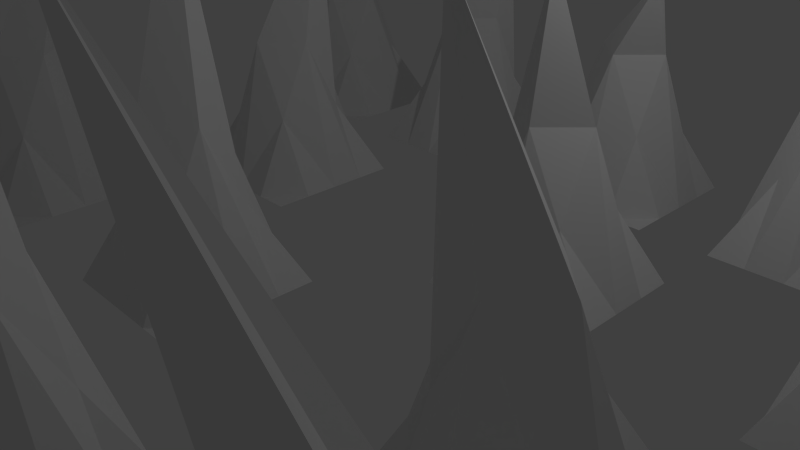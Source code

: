 # Source: spikes.blend  (saved by Blender 2.66.1; exported with 4.5.12 LTS)
import bpy
from mathutils import Matrix  # noqa: F401  (used for matrix-valued properties, if any)

bpy.ops.wm.read_factory_settings(use_empty=True)
scene = bpy.context.scene
scene.name = 'Scene'

# ---- collections
col_collection_1 = bpy.data.collections.new('Collection 1'); scene.collection.children.link(col_collection_1)

# ---- world
world_world = bpy.data.worlds.new('World'); scene.world = world_world
world_world.color = (0.05088, 0.05088, 0.05088)
world_world.use_sun_shadow = False
world_world.sun_shadow_jitter_overblur = 0.0
world_world.cycles.sampling_method = 'MANUAL'
world_world.cycles.sample_map_resolution = 256

# ---- cameras
cam_camera = bpy.data.cameras.new('Camera')
cam_camera.clip_end = 100.0
cam_camera.lens = 35.0
cam_camera.sensor_width = 32.0
cam_camera.sensor_height = 18.0
cam_camera.ortho_scale = 7.314
cam_camera.dof.focus_distance = 0.0
cam_camera.dof.aperture_fstop = 128.0

# ---- lights
light_lamp = bpy.data.lights.new('Lamp', 'POINT')
light_lamp.transmission_factor = 0.0
light_lamp.cutoff_distance = 30.0
light_lamp.energy = 100.0
light_lamp.shadow_buffer_clip_start = 1.001
light_lamp.shadow_soft_size = 0.1
light_lamp.shadow_maximum_resolution = 0.006
light_lamp.use_absolute_resolution = True
light_lamp.cycles.use_multiple_importance_sampling = False

# ---- meshes
me_plane = bpy.data.meshes.new('Plane')
me_plane.from_pydata([(0.0, 0.5, 0.0), (0.0, -0.5, 0.0), (-0.5, 0.0, 0.0), (0.5676, 0.3681, 0.6429), (-0.5, 0.5, 0.0), (-0.5, -0.5, 0.0), (0.0, -0.75, 0.0), (0.25, 0.0, 0.0), (0.0, -0.25, 0.0), (-0.25, 0.0, 0.0), (0.75, 0.0, 0.0), (0.25, 0.5, 0.0), (-0.5, 0.25, 0.0), (-0.75, 0.5, 0.0), (-0.1663, 0.5116, 0.6999), (-0.5, -0.25, 0.0), (-0.5, -0.75, 0.0), (-0.25, -0.5, 0.0), (0.456, -0.3163, 0.9285), (0.25, -0.5, 0.0), (0.75, -0.5, 0.0), (-0.25, -0.25, 0.0), (0.25, 0.25, 0.0), (0.75, 0.25, 0.0), (-0.25, 0.25, 0.0), (-0.75, -0.25, 0.0), (-0.25, -0.75, 0.0), (0.25, -0.75, 0.0), (0.75, -0.75, 0.0), (0.125, 0.0, 0.0), (0.0, -0.125, 0.0), (0.875, 0.0, 0.0), (0.2007, 0.4399, 0.6714), (0.625, 0.5, 0.0), (-0.5, 0.125, 0.0), (-0.375, 0.5, 0.0), (-0.5, -0.125, 0.0), (-0.375, -0.5, 0.0), (0.5, -0.125, 0.0), (0.125, -0.5, 0.0), (0.625, -0.5, 0.0), (0.0, 0.625, 0.0), (0.0, -0.625, 0.0), (0.375, 0.0, 0.0), (0.0, 0.375, 0.0), (0.0, -0.375, 0.0), (-0.375, 0.0, 0.0), (0.625, 0.0, 0.0), (0.5, 0.625, 0.0), (0.5, 0.375, 0.0), (0.375, 0.5, 0.0), (-0.5, 0.625, 0.0), (-0.5, 0.375, 0.0), (-0.5333, 0.5834, 0.7284), (-0.125, 0.5, 0.0), (-0.5, -0.375, 0.0), (-0.5, -0.625, 0.0), (0.5, -0.375, 0.0), (0.875, -0.5, 0.0), (-0.25, 0.625, 0.0), (-0.25, -0.125, 0.0), (-0.25, -0.375, 0.0), (-0.1557, -0.1967, 0.9761), (0.625, -0.25, 0.0), (0.25, 0.625, 0.0), (0.25, 0.375, 0.0), (0.2671, 0.07374, 0.8047), (0.125, 0.25, 0.0), (0.375, 0.25, 0.0), (0.7564, -0.02195, 0.7667), (0.625, 0.25, 0.0), (0.875, 0.25, 0.0), (-0.75, 0.625, 0.0), (-0.75, 0.375, 0.0), (-0.25, 0.375, 0.0), (-0.25, 0.125, 0.0), (-0.375, 0.25, 0.0), (-0.75, -0.125, 0.0), (-0.75, -0.375, 0.0), (-0.6449, -0.101, 1.014), (-0.25, -0.625, 0.0), (-0.375, -0.75, 0.0), (0.375, -0.25, 0.0), (0.25, -0.625, 0.0), (0.125, -0.75, 0.0), (0.6448, -0.7064, 1.052), (0.625, -0.75, 0.0), (0.875, -0.75, 0.0), (-0.125, -0.125, 0.0), (0.375, 0.375, 0.0), (-0.625, 0.375, 0.0), (-0.125, 0.375, 0.0), (-0.625, -0.125, 0.0), (0.375, -0.125, 0.0), (0.875, -0.625, 0.0), (0.625, 0.625, 0.0), (-0.375, 0.625, 0.0), (-0.125, 0.625, 0.0), (-0.125, -0.375, 0.0), (0.625, -0.125, 0.0), (0.625, -0.375, 0.0), (0.125, 0.625, 0.0), (0.375, 0.625, 0.0), (0.125, 0.375, 0.0), (0.125, 0.125, 0.0), (0.375, 0.125, 0.0), (0.625, 0.375, 0.0), (0.625, 0.125, 0.0), (0.875, 0.125, 0.0), (-0.625, 0.625, 0.0), (-0.375, 0.375, 0.0), (-0.3445, 0.1934, 0.8522), (-0.625, -0.375, 0.0), (-0.4561, -0.4911, 1.138), (0.375, -0.375, 0.0), (0.03316, -0.5868, 1.1), (0.625, -0.625, 0.0), (0.0625, 0.5, 0.4375), (0.5625, 0.5, 0.4375), (-0.5, 0.0625, 0.0), (-0.4375, -0.5, 0.0), (0.0625, -0.5, 0.0), (0.0, 0.5625, 0.0), (0.0, -0.5625, 0.0), (0.0, 0.4375, 0.0), (-0.4375, 0.0, 0.0), (0.5, 0.5625, 0.4375), (0.5, 0.4375, 0.4375), (0.4375, 0.5, 0.4375), (-0.5, 0.5625, 0.0), (-0.5, 0.4375, 0.0), (-0.5625, 0.5, 0.4375), (-0.5, -0.5625, 0.0), (-0.25, 0.5625, 0.4375), (-0.1875, -0.25, 0.4375), (0.5625, -0.25, 0.4375), (0.25, 0.5625, 0.0), (0.25, 0.4375, 0.0), (0.25, 0.0625, 0.4375), (0.3125, 0.25, 0.0), (0.75, 0.0625, 0.4375), (0.8125, 0.25, 0.0), (-0.75, 0.5625, 0.0), (-0.75, 0.4375, 0.0), (-0.25, 0.4375, 0.4375), (-0.25, 0.0625, 0.0), (-0.4375, 0.25, 0.0), (-0.6875, -0.25, 0.4375), (-0.25, -0.5625, 0.0), (-0.4375, -0.75, 0.0), (0.25, -0.5625, 0.0), (0.0625, -0.75, 0.0), (0.75, -0.5625, 0.4375), (0.8125, -0.75, 0.0), (0.1875, 0.0, 0.0), (0.0, -0.1875, 0.0), (0.8125, 0.0, 0.0), (0.1875, 0.5, 0.4375), (-0.5, 0.1875, 0.0), (-0.3125, 0.5, 0.4375), (-0.5, -0.1875, 0.0), (-0.3125, -0.5, 0.0), (0.5, -0.1875, 0.4375), (0.1875, -0.5, 0.0), (0.6875, -0.5, 0.0), (0.0, -0.6875, 0.0), (0.3125, 0.0, 0.0), (0.0, -0.3125, 0.0), (-0.3125, 0.0, 0.0), (0.6875, 0.0, 0.0), (-0.6875, 0.5, 0.4375), (-0.1875, 0.5, 0.4375), (-0.5, -0.3125, 0.0), (-0.5, -0.6875, 0.0), (0.5, -0.3125, 0.4375), (0.8125, -0.5, 0.0), (-0.25, -0.1875, 0.0), (-0.25, -0.3125, 0.0), (-0.0625, -0.25, 0.4375), (0.25, 0.1875, 0.4375), (0.1875, 0.25, 0.0), (0.75, 0.1875, 0.4375), (0.6875, 0.25, 0.0), (-0.25, 0.1875, 0.0), (-0.3125, 0.25, 0.0), (-0.75, -0.1875, 0.0), (-0.75, -0.3125, 0.0), (-0.5625, -0.25, 0.4375), (-0.25, -0.6875, 0.0), (-0.3125, -0.75, 0.0), (0.4375, -0.25, 0.4375), (0.25, -0.6875, 0.0), (0.1875, -0.75, 0.0), (0.75, -0.6875, 0.4375), (0.6875, -0.75, 0.0), (-0.125, -0.1875, 0.4375), (-0.1875, -0.125, 0.0), (-0.0625, -0.125, 0.0), (0.375, 0.4375, 0.0), (0.4375, 0.375, 0.0), (-0.625, 0.4375, 0.4375), (-0.6875, 0.375, 0.0), (-0.5625, 0.375, 0.0), (-0.125, 0.4375, 0.0), (-0.1875, 0.375, 0.0), (-0.625, -0.1875, 0.4375), (-0.6875, -0.125, 0.0), (-0.5625, -0.125, 0.0), (0.375, -0.1875, 0.0), (0.4375, -0.125, 0.0), (0.875, -0.5625, 0.0), (0.875, -0.6875, 0.0), (0.8125, -0.625, 0.4375), (0.625, 0.5625, 0.0), (0.5625, 0.625, 0.0), (-0.375, 0.5625, 0.0), (-0.3125, 0.625, 0.0), (-0.125, 0.5625, 0.0), (-0.1875, 0.625, 0.0), (-0.125, -0.3125, 0.4375), (-0.1875, -0.375, 0.0), (-0.0625, -0.375, 0.0), (0.625, -0.1875, 0.0), (0.5625, -0.125, 0.0), (0.625, -0.3125, 0.0), (0.5625, -0.375, 0.0), (0.125, 0.5625, 0.4375), (0.0625, 0.625, 0.0), (0.1875, 0.625, 0.0), (0.375, 0.5625, 0.0), (0.4375, 0.625, 0.0), (0.125, 0.4375, 0.4375), (0.0625, 0.375, 0.0), (0.1875, 0.375, 0.0), (0.125, 0.1875, 0.0), (0.125, 0.0625, 0.0), (0.1875, 0.125, 0.4375), (0.375, 0.1875, 0.0), (0.375, 0.0625, 0.0), (0.3125, 0.125, 0.4375), (0.625, 0.4375, 0.0), (0.5625, 0.375, 0.0), (0.625, 0.1875, 0.0), (0.625, 0.0625, 0.0), (0.6875, 0.125, 0.4375), (0.875, 0.1875, 0.0), (0.875, 0.0625, 0.0), (0.8125, 0.125, 0.4375), (-0.625, 0.5625, 0.4375), (-0.6875, 0.625, 0.0), (-0.5625, 0.625, 0.0), (-0.375, 0.4375, 0.0), (-0.3125, 0.375, 0.0), (-0.375, 0.1875, 0.4375), (-0.375, 0.0625, 0.4375), (-0.4375, 0.125, 0.4375), (-0.3125, 0.125, 0.4375), (-0.625, -0.3125, 0.4375), (-0.6875, -0.375, 0.0), (-0.5625, -0.375, 0.0), (-0.375, -0.5625, 0.4375), (-0.375, -0.6875, 0.4375), (-0.4375, -0.625, 0.4375), (-0.3125, -0.625, 0.4375), (0.375, -0.3125, 0.0), (0.4375, -0.375, 0.0), (0.125, -0.5625, 0.4375), (0.125, -0.6875, 0.4375), (0.0625, -0.625, 0.4375), (0.1875, -0.625, 0.4375), (0.625, -0.5625, 0.0), (0.625, -0.6875, 0.0), (0.6875, -0.625, 0.4375), (0.4375, 0.4375, 0.2188), (-0.5625, 0.4375, 0.2188), (-0.0625, -0.3125, 0.2188), (0.1875, 0.4375, 0.2188), (0.1875, 0.1875, 0.2188), (0.6875, 0.1875, 0.2188), (-0.3125, 0.4375, 0.2188), (-0.3125, 0.1875, 0.2188), (-0.5625, -0.3125, 0.2188), (-0.3125, -0.5625, 0.2188), (0.4375, -0.3125, 0.2188), (0.1875, -0.5625, 0.2188), (0.6875, -0.5625, 0.2188), (-0.1875, -0.1875, 0.2188), (-0.0625, -0.1875, 0.2188), (-0.6875, 0.4375, 0.2188), (-0.1875, 0.4375, 0.2188), (-0.6875, -0.1875, 0.2188), (-0.5625, -0.1875, 0.2188), (0.4375, -0.1875, 0.2188), (0.8125, -0.5625, 0.2188), (0.8125, -0.6875, 0.2188), (0.5625, 0.5625, 0.2188), (-0.3125, 0.5625, 0.2188), (-0.1875, 0.5625, 0.2188), (-0.1875, -0.3125, 0.2188), (0.5625, -0.1875, 0.2188), (0.5625, -0.3125, 0.2188), (0.0625, 0.5625, 0.2188), (0.1875, 0.5625, 0.2188), (0.4375, 0.5625, 0.2188), (0.0625, 0.4375, 0.2188), (0.1875, 0.0625, 0.2188), (0.3125, 0.1875, 0.2188), (0.3125, 0.0625, 0.2188), (0.5625, 0.4375, 0.2188), (0.6875, 0.0625, 0.2188), (0.8125, 0.1875, 0.2188), (0.8125, 0.0625, 0.2188), (-0.6875, 0.5625, 0.2188), (-0.5625, 0.5625, 0.2188), (-0.4375, 0.1875, 0.2188), (-0.4375, 0.0625, 0.2188), (-0.3125, 0.0625, 0.2188), (-0.6875, -0.3125, 0.2188), (-0.4375, -0.5625, 0.2188), (-0.4375, -0.6875, 0.2188), (-0.3125, -0.6875, 0.2188), (0.0625, -0.5625, 0.2188), (0.0625, -0.6875, 0.2188), (0.1875, -0.6875, 0.2188), (0.6875, -0.6875, 0.2188)], [], [(273, 127, 3, 128), (274, 130, 4, 131), (275, 167, 8, 178), (276, 137, 11, 157), (277, 179, 22, 180), (278, 181, 23, 182), (279, 144, 14, 159), (280, 183, 24, 184), (281, 172, 15, 187), (282, 148, 17, 161), (283, 174, 18, 190), (284, 150, 19, 163), (285, 152, 20, 164), (286, 195, 88, 196), (287, 155, 30, 197), (288, 200, 53, 170), (289, 203, 54, 171), (290, 205, 92, 206), (291, 160, 36, 207), (292, 162, 38, 209), (293, 210, 58, 175), (294, 211, 94, 212), (295, 213, 95, 214), (296, 133, 59, 216), (297, 217, 97, 218), (298, 219, 62, 134), (299, 222, 99, 223), (300, 224, 63, 135), (301, 226, 101, 227), (302, 136, 64, 228), (303, 126, 48, 230), (304, 231, 32, 117), (305, 138, 66, 236), (306, 237, 68, 139), (307, 238, 105, 239), (308, 240, 33, 118), (309, 140, 69, 244), (310, 245, 71, 141), (311, 246, 108, 247), (312, 248, 109, 249), (313, 129, 51, 250), (314, 253, 76, 146), (315, 254, 111, 255), (316, 145, 75, 256), (317, 257, 79, 147), (318, 260, 37, 120), (319, 261, 113, 262), (320, 188, 80, 263), (321, 266, 39, 121), (322, 267, 115, 268), (323, 191, 83, 269), (324, 193, 85, 272), (198, 273, 128, 50), (89, 199, 273, 198), (199, 49, 127, 273), (200, 274, 131, 53), (90, 202, 274, 200), (202, 52, 130, 274), (219, 275, 178, 62), (98, 221, 275, 219), (221, 45, 167, 275), (231, 276, 157, 32), (103, 233, 276, 231), (233, 65, 137, 276), (234, 277, 180, 67), (104, 236, 277, 234), (236, 66, 179, 277), (242, 278, 182, 70), (107, 244, 278, 242), (244, 69, 181, 278), (251, 279, 159, 35), (110, 252, 279, 251), (252, 74, 144, 279), (253, 280, 184, 76), (111, 256, 280, 253), (256, 75, 183, 280), (257, 281, 187, 79), (112, 259, 281, 257), (259, 55, 172, 281), (260, 282, 161, 37), (113, 263, 282, 260), (263, 80, 148, 282), (264, 283, 190, 82), (114, 265, 283, 264), (265, 57, 174, 283), (266, 284, 163, 39), (115, 269, 284, 266), (269, 83, 150, 284), (270, 285, 164, 40), (116, 272, 285, 270), (272, 85, 152, 285), (176, 286, 196, 60), (21, 134, 286, 176), (134, 62, 195, 286), (195, 287, 197, 88), (62, 178, 287, 195), (178, 8, 155, 287), (143, 288, 170, 13), (73, 201, 288, 143), (201, 90, 200, 288), (144, 289, 171, 14), (74, 204, 289, 144), (204, 91, 203, 289), (185, 290, 206, 77), (25, 147, 290, 185), (147, 79, 205, 290), (205, 291, 207, 92), (79, 187, 291, 205), (187, 15, 160, 291), (208, 292, 209, 93), (82, 190, 292, 208), (190, 18, 162, 292), (152, 293, 175, 20), (85, 212, 293, 152), (212, 94, 210, 293), (193, 294, 212, 85), (28, 153, 294, 193), (153, 87, 211, 294), (126, 295, 214, 48), (3, 118, 295, 126), (118, 33, 213, 295), (215, 296, 216, 96), (35, 159, 296, 215), (159, 14, 133, 296), (133, 297, 218, 59), (14, 171, 297, 133), (171, 54, 217, 297), (177, 298, 134, 21), (61, 220, 298, 177), (220, 98, 219, 298), (162, 299, 223, 38), (18, 135, 299, 162), (135, 63, 222, 299), (174, 300, 135, 18), (57, 225, 300, 174), (225, 100, 224, 300), (122, 301, 227, 41), (0, 117, 301, 122), (117, 32, 226, 301), (226, 302, 228, 101), (32, 157, 302, 226), (157, 11, 136, 302), (229, 303, 230, 102), (50, 128, 303, 229), (128, 3, 126, 303), (124, 304, 117, 0), (44, 232, 304, 124), (232, 103, 231, 304), (235, 305, 236, 104), (29, 154, 305, 235), (154, 7, 138, 305), (179, 306, 139, 22), (66, 239, 306, 179), (239, 105, 237, 306), (138, 307, 239, 66), (7, 166, 307, 138), (166, 43, 238, 307), (127, 308, 118, 3), (49, 241, 308, 127), (241, 106, 240, 308), (243, 309, 244, 107), (47, 169, 309, 243), (169, 10, 140, 309), (181, 310, 141, 23), (69, 247, 310, 181), (247, 108, 245, 310), (140, 311, 247, 69), (10, 156, 311, 140), (156, 31, 246, 311), (142, 312, 249, 72), (13, 170, 312, 142), (170, 53, 248, 312), (248, 313, 250, 109), (53, 131, 313, 248), (131, 4, 129, 313), (158, 314, 146, 12), (34, 255, 314, 158), (255, 111, 253, 314), (119, 315, 255, 34), (2, 125, 315, 119), (125, 46, 254, 315), (254, 316, 256, 111), (46, 168, 316, 254), (168, 9, 145, 316), (186, 317, 147, 25), (78, 258, 317, 186), (258, 112, 257, 317), (132, 318, 120, 5), (56, 262, 318, 132), (262, 113, 260, 318), (173, 319, 262, 56), (16, 149, 319, 173), (149, 81, 261, 319), (261, 320, 263, 113), (81, 189, 320, 261), (189, 26, 188, 320), (123, 321, 121, 1), (42, 268, 321, 123), (268, 115, 266, 321), (165, 322, 268, 42), (6, 151, 322, 165), (151, 84, 267, 322), (267, 323, 269, 115), (84, 192, 323, 267), (192, 27, 191, 323), (271, 324, 272, 116), (86, 194, 324, 271), (194, 28, 193, 324)])
_uv = me_plane.uv_layers.new(name='UVMap')
_uv.uv.foreach_set('vector', [0.0, 0.0, 1.0, 0.0, 1.0, 1.0, 0.0, 1.0, 0.0, 0.0, 1.0, 0.0, 1.0, 1.0, 0.0, 1.0, 0.0, 0.0, 1.0, 0.0, 1.0, 1.0, 0.0, 1.0, 0.0, 0.0, 1.0, 0.0, 1.0, 1.0, 0.0, 1.0, 0.0, 0.0, 1.0, 0.0, 1.0, 1.0, 0.0, 1.0, 0.0, 0.0, 1.0, 0.0, 1.0, 1.0, 0.0, 1.0, 0.0, 0.0, 1.0, 0.0, 1.0, 1.0, 0.0, 1.0, 0.0, 0.0, 1.0, 0.0, 1.0, 1.0, 0.0, 1.0, 0.0, 0.0, 1.0, 0.0, 1.0, 1.0, 0.0, 1.0, 0.0, 0.0, 1.0, 0.0, 1.0, 1.0, 0.0, 1.0, 0.0, 0.0, 1.0, 0.0, 1.0, 1.0, 0.0, 1.0, 0.0, 0.0, 1.0, 0.0, 1.0, 1.0, 0.0, 1.0, 0.0, 0.0, 1.0, 0.0, 1.0, 1.0, 0.0, 1.0, 0.0, 0.0, 1.0, 0.0, 1.0, 1.0, 0.0, 1.0, 0.0, 0.0, 1.0, 0.0, 1.0, 1.0, 0.0, 1.0, 0.0, 0.0, 1.0, 0.0, 1.0, 1.0, 0.0, 1.0, 0.0, 0.0, 1.0, 0.0, 1.0, 1.0, 0.0, 1.0, 0.0, 0.0, 1.0, 0.0, 1.0, 1.0, 0.0, 1.0, 0.0, 0.0, 1.0, 0.0, 1.0, 1.0, 0.0, 1.0, 0.0, 0.0, 1.0, 0.0, 1.0, 1.0, 0.0, 1.0, 0.0, 0.0, 1.0, 0.0, 1.0, 1.0, 0.0, 1.0, 0.0, 0.0, 1.0, 0.0, 1.0, 1.0, 0.0, 1.0, 0.0, 0.0, 1.0, 0.0, 1.0, 1.0, 0.0, 1.0, 0.0, 0.0, 1.0, 0.0, 1.0, 1.0, 0.0, 1.0, 0.0, 0.0, 1.0, 0.0, 1.0, 1.0, 0.0, 1.0, 0.0, 0.0, 1.0, 0.0, 1.0, 1.0, 0.0, 1.0, 0.0, 0.0, 1.0, 0.0, 1.0, 1.0, 0.0, 1.0, 0.0, 0.0, 1.0, 0.0, 1.0, 1.0, 0.0, 1.0, 0.0, 0.0, 1.0, 0.0, 1.0, 1.0, 0.0, 1.0, 0.0, 0.0, 1.0, 0.0, 1.0, 1.0, 0.0, 1.0, 0.0, 0.0, 1.0, 0.0, 1.0, 1.0, 0.0, 1.0, 0.0, 0.0, 1.0, 0.0, 1.0, 1.0, 0.0, 1.0, 0.0, 0.0, 1.0, 0.0, 1.0, 1.0, 0.0, 1.0, 0.0, 0.0, 1.0, 0.0, 1.0, 1.0, 0.0, 1.0, 0.0, 0.0, 1.0, 0.0, 1.0, 1.0, 0.0, 1.0, 0.0, 0.0, 1.0, 0.0, 1.0, 1.0, 0.0, 1.0, 0.0, 0.0, 1.0, 0.0, 1.0, 1.0, 0.0, 1.0, 0.0, 0.0, 1.0, 0.0, 1.0, 1.0, 0.0, 1.0, 0.0, 0.0, 1.0, 0.0, 1.0, 1.0, 0.0, 1.0, 0.0, 0.0, 1.0, 0.0, 1.0, 1.0, 0.0, 1.0, 0.0, 0.0, 1.0, 0.0, 1.0, 1.0, 0.0, 1.0, 0.0, 0.0, 1.0, 0.0, 1.0, 1.0, 0.0, 1.0, 0.0, 0.0, 1.0, 0.0, 1.0, 1.0, 0.0, 1.0, 0.0, 0.0, 1.0, 0.0, 1.0, 1.0, 0.0, 1.0, 0.0, 0.0, 1.0, 0.0, 1.0, 1.0, 0.0, 1.0, 0.0, 0.0, 1.0, 0.0, 1.0, 1.0, 0.0, 1.0, 0.0, 0.0, 1.0, 0.0, 1.0, 1.0, 0.0, 1.0, 0.0, 0.0, 1.0, 0.0, 1.0, 1.0, 0.0, 1.0, 0.0, 0.0, 1.0, 0.0, 1.0, 1.0, 0.0, 1.0, 0.0, 0.0, 1.0, 0.0, 1.0, 1.0, 0.0, 1.0, 0.0, 0.0, 1.0, 0.0, 1.0, 1.0, 0.0, 1.0, 0.0, 0.0, 1.0, 0.0, 1.0, 1.0, 0.0, 1.0, 0.0, 0.0, 1.0, 0.0, 1.0, 1.0, 0.0, 1.0, 0.0, 0.0, 1.0, 0.0, 1.0, 1.0, 0.0, 1.0, 0.0, 0.0, 1.0, 0.0, 1.0, 1.0, 0.0, 1.0, 0.0, 0.0, 1.0, 0.0, 1.0, 1.0, 0.0, 1.0, 0.0, 0.0, 1.0, 0.0, 1.0, 1.0, 0.0, 1.0, 0.0, 0.0, 1.0, 0.0, 1.0, 1.0, 0.0, 1.0, 0.0, 0.0, 1.0, 0.0, 1.0, 1.0, 0.0, 1.0, 0.0, 0.0, 1.0, 0.0, 1.0, 1.0, 0.0, 1.0, 0.0, 0.0, 1.0, 0.0, 1.0, 1.0, 0.0, 1.0, 0.0, 0.0, 1.0, 0.0, 1.0, 1.0, 0.0, 1.0, 0.0, 0.0, 1.0, 0.0, 1.0, 1.0, 0.0, 1.0, 0.0, 0.0, 1.0, 0.0, 1.0, 1.0, 0.0, 1.0, 0.0, 0.0, 1.0, 0.0, 1.0, 1.0, 0.0, 1.0, 0.0, 0.0, 1.0, 0.0, 1.0, 1.0, 0.0, 1.0, 0.0, 0.0, 1.0, 0.0, 1.0, 1.0, 0.0, 1.0, 0.0, 0.0, 1.0, 0.0, 1.0, 1.0, 0.0, 1.0, 0.0, 0.0, 1.0, 0.0, 1.0, 1.0, 0.0, 1.0, 0.0, 0.0, 1.0, 0.0, 1.0, 1.0, 0.0, 1.0, 0.0, 0.0, 1.0, 0.0, 1.0, 1.0, 0.0, 1.0, 0.0, 0.0, 1.0, 0.0, 1.0, 1.0, 0.0, 1.0, 0.0, 0.0, 1.0, 0.0, 1.0, 1.0, 0.0, 1.0, 0.0, 0.0, 1.0, 0.0, 1.0, 1.0, 0.0, 1.0, 0.0, 0.0, 1.0, 0.0, 1.0, 1.0, 0.0, 1.0, 0.0, 0.0, 1.0, 0.0, 1.0, 1.0, 0.0, 1.0, 0.0, 0.0, 1.0, 0.0, 1.0, 1.0, 0.0, 1.0, 0.0, 0.0, 1.0, 0.0, 1.0, 1.0, 0.0, 1.0, 0.0, 0.0, 1.0, 0.0, 1.0, 1.0, 0.0, 1.0, 0.0, 0.0, 1.0, 0.0, 1.0, 1.0, 0.0, 1.0, 0.0, 0.0, 1.0, 0.0, 1.0, 1.0, 0.0, 1.0, 0.0, 0.0, 1.0, 0.0, 1.0, 1.0, 0.0, 1.0, 0.0, 0.0, 1.0, 0.0, 1.0, 1.0, 0.0, 1.0, 0.0, 0.0, 1.0, 0.0, 1.0, 1.0, 0.0, 1.0, 0.0, 0.0, 1.0, 0.0, 1.0, 1.0, 0.0, 1.0, 0.0, 0.0, 1.0, 0.0, 1.0, 1.0, 0.0, 1.0, 0.0, 0.0, 1.0, 0.0, 1.0, 1.0, 0.0, 1.0, 0.0, 0.0, 1.0, 0.0, 1.0, 1.0, 0.0, 1.0, 0.0, 0.0, 1.0, 0.0, 1.0, 1.0, 0.0, 1.0, 0.0, 0.0, 1.0, 0.0, 1.0, 1.0, 0.0, 1.0, 0.0, 0.0, 1.0, 0.0, 1.0, 1.0, 0.0, 1.0, 0.0, 0.0, 1.0, 0.0, 1.0, 1.0, 0.0, 1.0, 0.0, 0.0, 1.0, 0.0, 1.0, 1.0, 0.0, 1.0, 0.0, 0.0, 1.0, 0.0, 1.0, 1.0, 0.0, 1.0, 0.0, 0.0, 1.0, 0.0, 1.0, 1.0, 0.0, 1.0, 0.0, 0.0, 1.0, 0.0, 1.0, 1.0, 0.0, 1.0, 0.0, 0.0, 1.0, 0.0, 1.0, 1.0, 0.0, 1.0, 0.0, 0.0, 1.0, 0.0, 1.0, 1.0, 0.0, 1.0, 0.0, 0.0, 1.0, 0.0, 1.0, 1.0, 0.0, 1.0, 0.0, 0.0, 1.0, 0.0, 1.0, 1.0, 0.0, 1.0, 0.0, 0.0, 1.0, 0.0, 1.0, 1.0, 0.0, 1.0, 0.0, 0.0, 1.0, 0.0, 1.0, 1.0, 0.0, 1.0, 0.0, 0.0, 1.0, 0.0, 1.0, 1.0, 0.0, 1.0, 0.0, 0.0, 1.0, 0.0, 1.0, 1.0, 0.0, 1.0, 0.0, 0.0, 1.0, 0.0, 1.0, 1.0, 0.0, 1.0, 0.0, 0.0, 1.0, 0.0, 1.0, 1.0, 0.0, 1.0, 0.0, 0.0, 1.0, 0.0, 1.0, 1.0, 0.0, 1.0, 0.0, 0.0, 1.0, 0.0, 1.0, 1.0, 0.0, 1.0, 0.0, 0.0, 1.0, 0.0, 1.0, 1.0, 0.0, 1.0, 0.0, 0.0, 1.0, 0.0, 1.0, 1.0, 0.0, 1.0, 0.0, 0.0, 1.0, 0.0, 1.0, 1.0, 0.0, 1.0, 0.0, 0.0, 1.0, 0.0, 1.0, 1.0, 0.0, 1.0, 0.0, 0.0, 1.0, 0.0, 1.0, 1.0, 0.0, 1.0, 0.0, 0.0, 1.0, 0.0, 1.0, 1.0, 0.0, 1.0, 0.0, 0.0, 1.0, 0.0, 1.0, 1.0, 0.0, 1.0, 0.0, 0.0, 1.0, 0.0, 1.0, 1.0, 0.0, 1.0, 0.0, 0.0, 1.0, 0.0, 1.0, 1.0, 0.0, 1.0, 0.0, 0.0, 1.0, 0.0, 1.0, 1.0, 0.0, 1.0, 0.0, 0.0, 1.0, 0.0, 1.0, 1.0, 0.0, 1.0, 0.0, 0.0, 1.0, 0.0, 1.0, 1.0, 0.0, 1.0, 0.0, 0.0, 1.0, 0.0, 1.0, 1.0, 0.0, 1.0, 0.0, 0.0, 1.0, 0.0, 1.0, 1.0, 0.0, 1.0, 0.0, 0.0, 1.0, 0.0, 1.0, 1.0, 0.0, 1.0, 0.0, 0.0, 1.0, 0.0, 1.0, 1.0, 0.0, 1.0, 0.0, 0.0, 1.0, 0.0, 1.0, 1.0, 0.0, 1.0, 0.0, 0.0, 1.0, 0.0, 1.0, 1.0, 0.0, 1.0, 0.0, 0.0, 1.0, 0.0, 1.0, 1.0, 0.0, 1.0, 0.0, 0.0, 1.0, 0.0, 1.0, 1.0, 0.0, 1.0, 0.0, 0.0, 1.0, 0.0, 1.0, 1.0, 0.0, 1.0, 0.0, 0.0, 1.0, 0.0, 1.0, 1.0, 0.0, 1.0, 0.0, 0.0, 1.0, 0.0, 1.0, 1.0, 0.0, 1.0, 0.0, 0.0, 1.0, 0.0, 1.0, 1.0, 0.0, 1.0, 0.0, 0.0, 1.0, 0.0, 1.0, 1.0, 0.0, 1.0, 0.0, 0.0, 1.0, 0.0, 1.0, 1.0, 0.0, 1.0, 0.0, 0.0, 1.0, 0.0, 1.0, 1.0, 0.0, 1.0, 0.0, 0.0, 1.0, 0.0, 1.0, 1.0, 0.0, 1.0, 0.0, 0.0, 1.0, 0.0, 1.0, 1.0, 0.0, 1.0, 0.0, 0.0, 1.0, 0.0, 1.0, 1.0, 0.0, 1.0, 0.0, 0.0, 1.0, 0.0, 1.0, 1.0, 0.0, 1.0, 0.0, 0.0, 1.0, 0.0, 1.0, 1.0, 0.0, 1.0, 0.0, 0.0, 1.0, 0.0, 1.0, 1.0, 0.0, 1.0, 0.0, 0.0, 1.0, 0.0, 1.0, 1.0, 0.0, 1.0, 0.0, 0.0, 1.0, 0.0, 1.0, 1.0, 0.0, 1.0, 0.0, 0.0, 1.0, 0.0, 1.0, 1.0, 0.0, 1.0, 0.0, 0.0, 1.0, 0.0, 1.0, 1.0, 0.0, 1.0, 0.0, 0.0, 1.0, 0.0, 1.0, 1.0, 0.0, 1.0, 0.0, 0.0, 1.0, 0.0, 1.0, 1.0, 0.0, 1.0, 0.0, 0.0, 1.0, 0.0, 1.0, 1.0, 0.0, 1.0, 0.0, 0.0, 1.0, 0.0, 1.0, 1.0, 0.0, 1.0, 0.0, 0.0, 1.0, 0.0, 1.0, 1.0, 0.0, 1.0, 0.0, 0.0, 1.0, 0.0, 1.0, 1.0, 0.0, 1.0, 0.0, 0.0, 1.0, 0.0, 1.0, 1.0, 0.0, 1.0, 0.0, 0.0, 1.0, 0.0, 1.0, 1.0, 0.0, 1.0, 0.0, 0.0, 1.0, 0.0, 1.0, 1.0, 0.0, 1.0, 0.0, 0.0, 1.0, 0.0, 1.0, 1.0, 0.0, 1.0, 0.0, 0.0, 1.0, 0.0, 1.0, 1.0, 0.0, 1.0, 0.0, 0.0, 1.0, 0.0, 1.0, 1.0, 0.0, 1.0, 0.0, 0.0, 1.0, 0.0, 1.0, 1.0, 0.0, 1.0, 0.0, 0.0, 1.0, 0.0, 1.0, 1.0, 0.0, 1.0, 0.0, 0.0, 1.0, 0.0, 1.0, 1.0, 0.0, 1.0, 0.0, 0.0, 1.0, 0.0, 1.0, 1.0, 0.0, 1.0, 0.0, 0.0, 1.0, 0.0, 1.0, 1.0, 0.0, 1.0, 0.0, 0.0, 1.0, 0.0, 1.0, 1.0, 0.0, 1.0, 0.0, 0.0, 1.0, 0.0, 1.0, 1.0, 0.0, 1.0, 0.0, 0.0, 1.0, 0.0, 1.0, 1.0, 0.0, 1.0, 0.0, 0.0, 1.0, 0.0, 1.0, 1.0, 0.0, 1.0, 0.0, 0.0, 1.0, 0.0, 1.0, 1.0, 0.0, 1.0, 0.0, 0.0, 1.0, 0.0, 1.0, 1.0, 0.0, 1.0, 0.0, 0.0, 1.0, 0.0, 1.0, 1.0, 0.0, 1.0, 0.0, 0.0, 1.0, 0.0, 1.0, 1.0, 0.0, 1.0, 0.0, 0.0, 1.0, 0.0, 1.0, 1.0, 0.0, 1.0, 0.0, 0.0, 1.0, 0.0, 1.0, 1.0, 0.0, 1.0, 0.0, 0.0, 1.0, 0.0, 1.0, 1.0, 0.0, 1.0, 0.0, 0.0, 1.0, 0.0, 1.0, 1.0, 0.0, 1.0, 0.0, 0.0, 1.0, 0.0, 1.0, 1.0, 0.0, 1.0, 0.0, 0.0, 1.0, 0.0, 1.0, 1.0, 0.0, 1.0, 0.0, 0.0, 1.0, 0.0, 1.0, 1.0, 0.0, 1.0, 0.0, 0.0, 1.0, 0.0, 1.0, 1.0, 0.0, 1.0, 0.0, 0.0, 1.0, 0.0, 1.0, 1.0, 0.0, 1.0, 0.0, 0.0, 1.0, 0.0, 1.0, 1.0, 0.0, 1.0, 0.0, 0.0, 1.0, 0.0, 1.0, 1.0, 0.0, 1.0, 0.0, 0.0, 1.0, 0.0, 1.0, 1.0, 0.0, 1.0, 0.0, 0.0, 1.0, 0.0, 1.0, 1.0, 0.0, 1.0, 0.0, 0.0, 1.0, 0.0, 1.0, 1.0, 0.0, 1.0, 0.0, 0.0, 1.0, 0.0, 1.0, 1.0, 0.0, 1.0, 0.0, 0.0, 1.0, 0.0, 1.0, 1.0, 0.0, 1.0, 0.0, 0.0, 1.0, 0.0, 1.0, 1.0, 0.0, 1.0, 0.0, 0.0, 1.0, 0.0, 1.0, 1.0, 0.0, 1.0, 0.0, 0.0, 1.0, 0.0, 1.0, 1.0, 0.0, 1.0, 0.0, 0.0, 1.0, 0.0, 1.0, 1.0, 0.0, 1.0, 0.0, 0.0, 1.0, 0.0, 1.0, 1.0, 0.0, 1.0, 0.0, 0.0, 1.0, 0.0, 1.0, 1.0, 0.0, 1.0, 0.0, 0.0, 1.0, 0.0, 1.0, 1.0, 0.0, 1.0, 0.0, 0.0, 1.0, 0.0, 1.0, 1.0, 0.0, 1.0, 0.0, 0.0, 1.0, 0.0, 1.0, 1.0, 0.0, 1.0, 0.0, 0.0, 1.0, 0.0, 1.0, 1.0, 0.0, 1.0, 0.0, 0.0, 1.0, 0.0, 1.0, 1.0, 0.0, 1.0, 0.0, 0.0, 1.0, 0.0, 1.0, 1.0, 0.0, 1.0, 0.0, 0.0, 1.0, 0.0, 1.0, 1.0, 0.0, 1.0, 0.0, 0.0, 1.0, 0.0, 1.0, 1.0, 0.0, 1.0, 0.0, 0.0, 1.0, 0.0, 1.0, 1.0, 0.0, 1.0, 0.0, 0.0, 1.0, 0.0, 1.0, 1.0, 0.0, 1.0, 0.0, 0.0, 1.0, 0.0, 1.0, 1.0, 0.0, 1.0, 0.0, 0.0, 1.0, 0.0, 1.0, 1.0, 0.0, 1.0, 0.0, 0.0, 1.0, 0.0, 1.0, 1.0, 0.0, 1.0, 0.0, 0.0, 1.0, 0.0, 1.0, 1.0, 0.0, 1.0, 0.0, 0.0, 1.0, 0.0, 1.0, 1.0, 0.0, 1.0, 0.0, 0.0, 1.0, 0.0, 1.0, 1.0, 0.0, 1.0])
me_plane.use_remesh_preserve_volume = False
me_plane.use_remesh_preserve_attributes = False
me_plane.use_mirror_vertex_groups = False
me_plane.update()

# ---- objects
ob_plane = bpy.data.objects.new('Plane', me_plane)
ob_lamp = bpy.data.objects.new('Lamp', light_lamp)
ob_camera = bpy.data.objects.new('Camera', cam_camera)

# ---- transforms, parenting, visibility, modifiers, constraints
ob_plane.location = (0.0, 0.0, 0.0)
ob_plane.scale = (8.0, 8.0, 4.827)
ob_plane.lineart.crease_threshold = 0.0
ob_lamp.location = (4.076, 1.005, 5.904)
ob_lamp.rotation_euler = (0.6503, 0.05522, 1.866)
ob_lamp.lock_rotations_4d = False
ob_lamp.empty_display_type = 'ARROWS'
ob_lamp.color = (0.0, 0.0, 0.0, 0.0)
ob_lamp.lineart.crease_threshold = 0.0
ob_camera.location = (7.481, -6.508, 5.344)
ob_camera.rotation_euler = (1.109, 0.01082, 0.8149)
ob_camera.lock_rotations_4d = False
ob_camera.empty_display_type = 'ARROWS'
ob_camera.color = (0.0, 0.0, 0.0, 0.0)
ob_camera.display_type = 'WIRE'
ob_camera.lineart.crease_threshold = 0.0

# ---- collection membership
col_collection_1.objects.link(ob_plane)
col_collection_1.objects.link(ob_lamp)
col_collection_1.objects.link(ob_camera)

# ---- scene / render settings (as saved in the file)
scene.camera = ob_camera
scene.frame_start = 1; scene.frame_end = 17; scene.frame_set(16)
scene.render.engine = 'BLENDER_EEVEE_NEXT'
scene.render.image_settings.color_mode = 'RGB'
scene.render.image_settings.compression = 90
scene.render.resolution_percentage = 50
scene.render.dither_intensity = 0.0
scene.render.bake_margin = 2
scene.cycles.use_denoising = False
scene.cycles.samples = 10
scene.cycles.sampling_pattern = 'TABULATED_SOBOL'
scene.cycles.light_sampling_threshold = 0.0
scene.cycles.use_adaptive_sampling = False
scene.cycles.use_light_tree = False
scene.cycles.blur_glossy = 0.0
scene.cycles.volume_bounces = 1
scene.cycles.pixel_filter_type = 'GAUSSIAN'
scene.cycles.sample_clamp_indirect = 0.0
scene.view_settings.view_transform = 'Standard'
bpy.context.view_layer.update()
